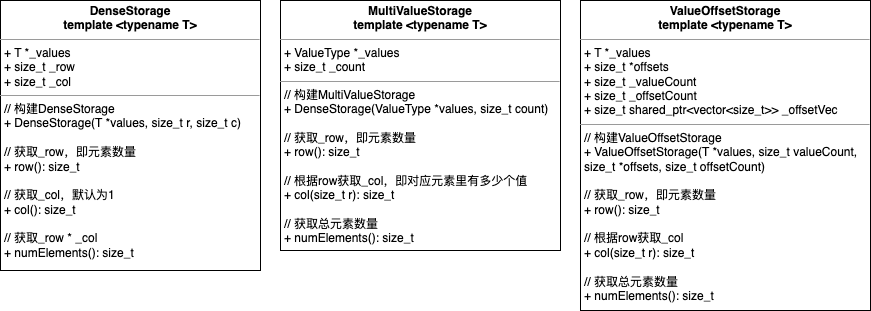

The diagram above was exported from draw.io. Its source (the exported page's mxGraphModel, read from the mxfile embedded in the PNG):
<mxGraphModel dx="1538" dy="685" grid="1" gridSize="10" guides="1" tooltips="1" connect="1" arrows="1" fold="1" page="1" pageScale="1" pageWidth="300000" pageHeight="300000" math="0" shadow="0">
  <root>
    <mxCell id="0" />
    <mxCell id="1" parent="0" />
    <mxCell id="OLn5262zb0krteHof4da-1" value="&lt;p style=&quot;margin:0px;margin-top:4px;text-align:center;&quot;&gt;&lt;b&gt;DenseStorage&lt;/b&gt;&lt;/p&gt;&lt;div style=&quot;text-align: center;&quot;&gt;&lt;span style=&quot;background-color: initial;&quot;&gt;&lt;b&gt;template &amp;lt;typename T&amp;gt;&lt;/b&gt;&lt;/span&gt;&lt;/div&gt;&lt;hr size=&quot;1&quot;&gt;&lt;p style=&quot;margin:0px;margin-left:4px;&quot;&gt;&lt;span style=&quot;background-color: initial;&quot;&gt;+ T *_values&lt;/span&gt;&lt;br&gt;&lt;/p&gt;&lt;p style=&quot;margin:0px;margin-left:4px;&quot;&gt;+ size_t _row&lt;/p&gt;&lt;p style=&quot;margin:0px;margin-left:4px;&quot;&gt;+ size_t _col&lt;/p&gt;&lt;hr size=&quot;1&quot;&gt;&lt;p style=&quot;margin:0px;margin-left:4px;&quot;&gt;// 构建DenseStorage&lt;/p&gt;&lt;p style=&quot;margin:0px;margin-left:4px;&quot;&gt;+ DenseStorage(T *values, size_t r, size_t c)&lt;/p&gt;&lt;p style=&quot;margin:0px;margin-left:4px;&quot;&gt;&lt;span style=&quot;background-color: initial;&quot;&gt;&lt;br&gt;&lt;/span&gt;&lt;/p&gt;&lt;p style=&quot;margin:0px;margin-left:4px;&quot;&gt;&lt;span style=&quot;background-color: initial;&quot;&gt;// 获取_row，即元素数量&lt;/span&gt;&lt;br&gt;&lt;/p&gt;&lt;p style=&quot;margin:0px;margin-left:4px;&quot;&gt;&lt;span style=&quot;background-color: initial;&quot;&gt;+ row(): size_t&lt;/span&gt;&lt;br&gt;&lt;/p&gt;&lt;p style=&quot;margin:0px;margin-left:4px;&quot;&gt;&lt;span style=&quot;background-color: initial;&quot;&gt;&lt;br&gt;&lt;/span&gt;&lt;/p&gt;&lt;p style=&quot;margin:0px;margin-left:4px;&quot;&gt;&lt;span style=&quot;background-color: initial;&quot;&gt;// 获取_col，默认为1&lt;/span&gt;&lt;br&gt;&lt;/p&gt;&lt;p style=&quot;margin:0px;margin-left:4px;&quot;&gt;+ col(): size_t&lt;/p&gt;&lt;p style=&quot;margin:0px;margin-left:4px;&quot;&gt;&lt;br&gt;&lt;/p&gt;&lt;p style=&quot;margin:0px;margin-left:4px;&quot;&gt;// 获取_row * _col&lt;/p&gt;&lt;p style=&quot;margin:0px;margin-left:4px;&quot;&gt;+ numElements(): size_t&lt;/p&gt;" style="verticalAlign=top;align=left;overflow=fill;fontSize=12;fontFamily=Helvetica;html=1;" vertex="1" parent="1">
      <mxGeometry x="150" y="90" width="260" height="270" as="geometry" />
    </mxCell>
    <mxCell id="OLn5262zb0krteHof4da-2" value="&lt;p style=&quot;margin:0px;margin-top:4px;text-align:center;&quot;&gt;&lt;b&gt;MultiValueStorage&lt;/b&gt;&lt;/p&gt;&lt;div style=&quot;text-align: center;&quot;&gt;&lt;span style=&quot;background-color: initial;&quot;&gt;&lt;b&gt;template &amp;lt;typename T&amp;gt;&lt;/b&gt;&lt;/span&gt;&lt;/div&gt;&lt;hr size=&quot;1&quot;&gt;&lt;p style=&quot;margin:0px;margin-left:4px;&quot;&gt;&lt;span style=&quot;background-color: initial;&quot;&gt;+ ValueType *_values&lt;/span&gt;&lt;br&gt;&lt;/p&gt;&lt;p style=&quot;margin:0px;margin-left:4px;&quot;&gt;+ size_t _count&lt;/p&gt;&lt;hr size=&quot;1&quot;&gt;&lt;p style=&quot;margin:0px;margin-left:4px;&quot;&gt;// 构建MultiValueStorage&lt;/p&gt;&lt;p style=&quot;margin:0px;margin-left:4px;&quot;&gt;+ DenseStorage(ValueType *values, size_t count)&lt;/p&gt;&lt;p style=&quot;margin:0px;margin-left:4px;&quot;&gt;&lt;span style=&quot;background-color: initial;&quot;&gt;&lt;br&gt;&lt;/span&gt;&lt;/p&gt;&lt;p style=&quot;margin:0px;margin-left:4px;&quot;&gt;&lt;span style=&quot;background-color: initial;&quot;&gt;// 获取_row，即元素数量&lt;/span&gt;&lt;br&gt;&lt;/p&gt;&lt;p style=&quot;margin:0px;margin-left:4px;&quot;&gt;&lt;span style=&quot;background-color: initial;&quot;&gt;+ row(): size_t&lt;/span&gt;&lt;br&gt;&lt;/p&gt;&lt;p style=&quot;margin:0px;margin-left:4px;&quot;&gt;&lt;span style=&quot;background-color: initial;&quot;&gt;&lt;br&gt;&lt;/span&gt;&lt;/p&gt;&lt;p style=&quot;margin:0px;margin-left:4px;&quot;&gt;&lt;span style=&quot;background-color: initial;&quot;&gt;// 根据row获取_col，即对应元素里有多少个值&lt;/span&gt;&lt;br&gt;&lt;/p&gt;&lt;p style=&quot;margin:0px;margin-left:4px;&quot;&gt;+ col(size_t r): size_t&lt;/p&gt;&lt;p style=&quot;margin:0px;margin-left:4px;&quot;&gt;&lt;br&gt;&lt;/p&gt;&lt;p style=&quot;margin:0px;margin-left:4px;&quot;&gt;// 获取总元素数量&lt;/p&gt;&lt;p style=&quot;margin:0px;margin-left:4px;&quot;&gt;+ numElements(): size_t&lt;/p&gt;" style="verticalAlign=top;align=left;overflow=fill;fontSize=12;fontFamily=Helvetica;html=1;" vertex="1" parent="1">
      <mxGeometry x="430" y="90" width="280" height="250" as="geometry" />
    </mxCell>
    <mxCell id="OLn5262zb0krteHof4da-3" value="&lt;p style=&quot;margin:0px;margin-top:4px;text-align:center;&quot;&gt;&lt;b&gt;ValueOffsetStorage&lt;/b&gt;&lt;/p&gt;&lt;div style=&quot;text-align: center;&quot;&gt;&lt;span style=&quot;background-color: initial;&quot;&gt;&lt;b&gt;template &amp;lt;typename T&amp;gt;&lt;/b&gt;&lt;/span&gt;&lt;/div&gt;&lt;hr size=&quot;1&quot;&gt;&lt;p style=&quot;margin:0px;margin-left:4px;&quot;&gt;&lt;span style=&quot;background-color: initial;&quot;&gt;+ T *_values&lt;/span&gt;&lt;br&gt;&lt;/p&gt;&lt;p style=&quot;margin:0px;margin-left:4px;&quot;&gt;+ size_t *offsets&lt;/p&gt;&lt;p style=&quot;margin:0px;margin-left:4px;&quot;&gt;+ size_t _valueCount&lt;/p&gt;&lt;p style=&quot;margin:0px;margin-left:4px;&quot;&gt;+ size_t _offsetCount&lt;/p&gt;&lt;p style=&quot;margin:0px;margin-left:4px;&quot;&gt;+ size_t shared_ptr&amp;lt;vector&amp;lt;size_t&amp;gt;&amp;gt; _offsetVec&lt;/p&gt;&lt;hr size=&quot;1&quot;&gt;&lt;p style=&quot;margin:0px;margin-left:4px;&quot;&gt;// 构建ValueOffsetStorage&lt;/p&gt;&lt;p style=&quot;margin:0px;margin-left:4px;&quot;&gt;+ ValueOffsetStorage(T *values, size_t valueCount,&amp;nbsp;&lt;/p&gt;&lt;p style=&quot;margin:0px;margin-left:4px;&quot;&gt;size_t *offsets, size_t offsetCount)&lt;/p&gt;&lt;p style=&quot;margin:0px;margin-left:4px;&quot;&gt;&lt;span style=&quot;background-color: initial;&quot;&gt;&lt;br&gt;&lt;/span&gt;&lt;/p&gt;&lt;p style=&quot;margin:0px;margin-left:4px;&quot;&gt;&lt;span style=&quot;background-color: initial;&quot;&gt;// 获取_row，即元素数量&lt;/span&gt;&lt;br&gt;&lt;/p&gt;&lt;p style=&quot;margin:0px;margin-left:4px;&quot;&gt;&lt;span style=&quot;background-color: initial;&quot;&gt;+ row(): size_t&lt;/span&gt;&lt;br&gt;&lt;/p&gt;&lt;p style=&quot;margin:0px;margin-left:4px;&quot;&gt;&lt;span style=&quot;background-color: initial;&quot;&gt;&lt;br&gt;&lt;/span&gt;&lt;/p&gt;&lt;p style=&quot;margin:0px;margin-left:4px;&quot;&gt;&lt;span style=&quot;background-color: initial;&quot;&gt;// 根据row获取_col&lt;/span&gt;&lt;br&gt;&lt;/p&gt;&lt;p style=&quot;margin:0px;margin-left:4px;&quot;&gt;+ col(size_t r): size_t&lt;/p&gt;&lt;p style=&quot;margin:0px;margin-left:4px;&quot;&gt;&lt;br&gt;&lt;/p&gt;&lt;p style=&quot;margin:0px;margin-left:4px;&quot;&gt;// 获取总元素数量&lt;/p&gt;&lt;p style=&quot;margin:0px;margin-left:4px;&quot;&gt;+ numElements(): size_t&lt;/p&gt;" style="verticalAlign=top;align=left;overflow=fill;fontSize=12;fontFamily=Helvetica;html=1;" vertex="1" parent="1">
      <mxGeometry x="730" y="90" width="290" height="310" as="geometry" />
    </mxCell>
  </root>
</mxGraphModel>